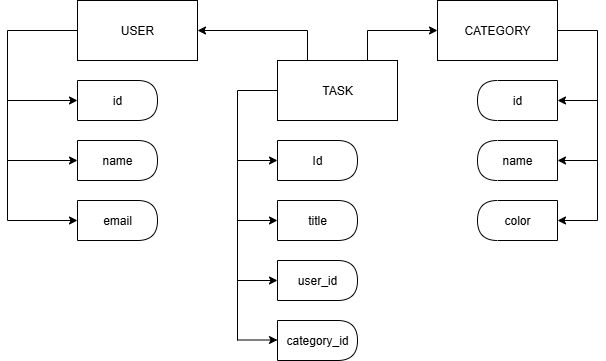

The diagram above was exported from draw.io. Its source (the exported page's mxGraphModel, read from the mxfile embedded in the PNG):
<mxGraphModel dx="1378" dy="846" grid="1" gridSize="10" guides="1" tooltips="1" connect="1" arrows="1" fold="1" page="1" pageScale="1" pageWidth="827" pageHeight="1169" math="0" shadow="0">
  <root>
    <mxCell id="0" />
    <mxCell id="1" parent="0" />
    <mxCell id="LInqKiZrImd_3cLUXNYk-1" value="USER" style="rounded=0;whiteSpace=wrap;html=1;" parent="1" vertex="1">
      <mxGeometry x="180" y="40" width="120" height="60" as="geometry" />
    </mxCell>
    <mxCell id="LInqKiZrImd_3cLUXNYk-29" style="edgeStyle=orthogonalEdgeStyle;rounded=0;orthogonalLoop=1;jettySize=auto;html=1;exitX=0.25;exitY=0;exitDx=0;exitDy=0;entryX=1;entryY=0.5;entryDx=0;entryDy=0;" parent="1" source="LInqKiZrImd_3cLUXNYk-2" target="LInqKiZrImd_3cLUXNYk-1" edge="1">
      <mxGeometry relative="1" as="geometry" />
    </mxCell>
    <mxCell id="LInqKiZrImd_3cLUXNYk-30" style="edgeStyle=orthogonalEdgeStyle;rounded=0;orthogonalLoop=1;jettySize=auto;html=1;exitX=0.75;exitY=0;exitDx=0;exitDy=0;entryX=0;entryY=0.5;entryDx=0;entryDy=0;" parent="1" source="LInqKiZrImd_3cLUXNYk-2" target="LInqKiZrImd_3cLUXNYk-3" edge="1">
      <mxGeometry relative="1" as="geometry" />
    </mxCell>
    <mxCell id="LInqKiZrImd_3cLUXNYk-2" value="TASK" style="rounded=0;whiteSpace=wrap;html=1;" parent="1" vertex="1">
      <mxGeometry x="380" y="100" width="120" height="60" as="geometry" />
    </mxCell>
    <mxCell id="LInqKiZrImd_3cLUXNYk-3" value="CATEGORY" style="rounded=0;whiteSpace=wrap;html=1;" parent="1" vertex="1">
      <mxGeometry x="540" y="40" width="120" height="60" as="geometry" />
    </mxCell>
    <mxCell id="LInqKiZrImd_3cLUXNYk-6" value="id" style="shape=delay;whiteSpace=wrap;html=1;" parent="1" vertex="1">
      <mxGeometry x="180" y="120" width="80" height="40" as="geometry" />
    </mxCell>
    <mxCell id="LInqKiZrImd_3cLUXNYk-7" value="name" style="shape=delay;whiteSpace=wrap;html=1;" parent="1" vertex="1">
      <mxGeometry x="180" y="180" width="80" height="40" as="geometry" />
    </mxCell>
    <mxCell id="LInqKiZrImd_3cLUXNYk-8" value="email" style="shape=delay;whiteSpace=wrap;html=1;" parent="1" vertex="1">
      <mxGeometry x="180" y="240" width="80" height="40" as="geometry" />
    </mxCell>
    <mxCell id="LInqKiZrImd_3cLUXNYk-9" value="name" style="shape=delay;whiteSpace=wrap;html=1;direction=west;" parent="1" vertex="1">
      <mxGeometry x="580" y="180" width="80" height="40" as="geometry" />
    </mxCell>
    <mxCell id="LInqKiZrImd_3cLUXNYk-10" value="id" style="shape=delay;whiteSpace=wrap;html=1;direction=west;" parent="1" vertex="1">
      <mxGeometry x="580" y="120" width="80" height="40" as="geometry" />
    </mxCell>
    <mxCell id="LInqKiZrImd_3cLUXNYk-11" value="color" style="shape=delay;whiteSpace=wrap;html=1;direction=west;" parent="1" vertex="1">
      <mxGeometry x="580" y="240" width="80" height="40" as="geometry" />
    </mxCell>
    <mxCell id="LInqKiZrImd_3cLUXNYk-12" value="user_id" style="shape=delay;whiteSpace=wrap;html=1;" parent="1" vertex="1">
      <mxGeometry x="380" y="300" width="80" height="40" as="geometry" />
    </mxCell>
    <mxCell id="LInqKiZrImd_3cLUXNYk-13" value="title" style="shape=delay;whiteSpace=wrap;html=1;" parent="1" vertex="1">
      <mxGeometry x="380" y="240" width="80" height="40" as="geometry" />
    </mxCell>
    <mxCell id="LInqKiZrImd_3cLUXNYk-14" value="Id" style="shape=delay;whiteSpace=wrap;html=1;" parent="1" vertex="1">
      <mxGeometry x="380" y="180" width="80" height="40" as="geometry" />
    </mxCell>
    <mxCell id="LInqKiZrImd_3cLUXNYk-17" value="" style="endArrow=none;html=1;rounded=0;entryX=0;entryY=0.5;entryDx=0;entryDy=0;" parent="1" target="LInqKiZrImd_3cLUXNYk-1" edge="1">
      <mxGeometry width="50" height="50" relative="1" as="geometry">
        <mxPoint x="110" y="260" as="sourcePoint" />
        <mxPoint x="110" y="80" as="targetPoint" />
        <Array as="points">
          <mxPoint x="110" y="70" />
        </Array>
      </mxGeometry>
    </mxCell>
    <mxCell id="LInqKiZrImd_3cLUXNYk-18" value="" style="endArrow=none;html=1;rounded=0;entryX=0;entryY=0.5;entryDx=0;entryDy=0;" parent="1" target="LInqKiZrImd_3cLUXNYk-2" edge="1">
      <mxGeometry width="50" height="50" relative="1" as="geometry">
        <mxPoint x="340" y="380" as="sourcePoint" />
        <mxPoint x="310" y="370" as="targetPoint" />
        <Array as="points">
          <mxPoint x="340" y="130" />
        </Array>
      </mxGeometry>
    </mxCell>
    <mxCell id="LInqKiZrImd_3cLUXNYk-19" value="" style="endArrow=none;html=1;rounded=0;entryX=1;entryY=0.5;entryDx=0;entryDy=0;" parent="1" target="LInqKiZrImd_3cLUXNYk-3" edge="1">
      <mxGeometry width="50" height="50" relative="1" as="geometry">
        <mxPoint x="700" y="260" as="sourcePoint" />
        <mxPoint x="770" y="170" as="targetPoint" />
        <Array as="points">
          <mxPoint x="700" y="70" />
        </Array>
      </mxGeometry>
    </mxCell>
    <mxCell id="LInqKiZrImd_3cLUXNYk-20" value="" style="endArrow=classic;html=1;rounded=0;entryX=0;entryY=0.5;entryDx=0;entryDy=0;" parent="1" target="LInqKiZrImd_3cLUXNYk-8" edge="1">
      <mxGeometry width="50" height="50" relative="1" as="geometry">
        <mxPoint x="110" y="260" as="sourcePoint" />
        <mxPoint x="180" y="410" as="targetPoint" />
      </mxGeometry>
    </mxCell>
    <mxCell id="LInqKiZrImd_3cLUXNYk-21" value="" style="endArrow=classic;html=1;rounded=0;entryX=0;entryY=0.5;entryDx=0;entryDy=0;" parent="1" target="LInqKiZrImd_3cLUXNYk-7" edge="1">
      <mxGeometry width="50" height="50" relative="1" as="geometry">
        <mxPoint x="110" y="200" as="sourcePoint" />
        <mxPoint x="100" y="410" as="targetPoint" />
      </mxGeometry>
    </mxCell>
    <mxCell id="LInqKiZrImd_3cLUXNYk-22" value="" style="endArrow=classic;html=1;rounded=0;entryX=0;entryY=0.5;entryDx=0;entryDy=0;" parent="1" target="LInqKiZrImd_3cLUXNYk-6" edge="1">
      <mxGeometry width="50" height="50" relative="1" as="geometry">
        <mxPoint x="110" y="140" as="sourcePoint" />
        <mxPoint x="160" y="140" as="targetPoint" />
      </mxGeometry>
    </mxCell>
    <mxCell id="LInqKiZrImd_3cLUXNYk-23" value="" style="endArrow=classic;html=1;rounded=0;entryX=0;entryY=0.5;entryDx=0;entryDy=0;" parent="1" target="LInqKiZrImd_3cLUXNYk-13" edge="1">
      <mxGeometry width="50" height="50" relative="1" as="geometry">
        <mxPoint x="340" y="260" as="sourcePoint" />
        <mxPoint x="280" y="370" as="targetPoint" />
      </mxGeometry>
    </mxCell>
    <mxCell id="LInqKiZrImd_3cLUXNYk-24" value="" style="endArrow=classic;html=1;rounded=0;" parent="1" edge="1">
      <mxGeometry width="50" height="50" relative="1" as="geometry">
        <mxPoint x="340" y="320" as="sourcePoint" />
        <mxPoint x="380" y="320" as="targetPoint" />
      </mxGeometry>
    </mxCell>
    <mxCell id="LInqKiZrImd_3cLUXNYk-25" value="" style="endArrow=classic;html=1;rounded=0;entryX=0;entryY=0.5;entryDx=0;entryDy=0;" parent="1" target="LInqKiZrImd_3cLUXNYk-14" edge="1">
      <mxGeometry width="50" height="50" relative="1" as="geometry">
        <mxPoint x="340" y="200" as="sourcePoint" />
        <mxPoint x="400" y="420" as="targetPoint" />
      </mxGeometry>
    </mxCell>
    <mxCell id="LInqKiZrImd_3cLUXNYk-26" value="" style="endArrow=classic;html=1;rounded=0;entryX=0;entryY=0.5;entryDx=0;entryDy=0;" parent="1" target="LInqKiZrImd_3cLUXNYk-11" edge="1">
      <mxGeometry width="50" height="50" relative="1" as="geometry">
        <mxPoint x="700" y="260" as="sourcePoint" />
        <mxPoint x="720" y="320" as="targetPoint" />
      </mxGeometry>
    </mxCell>
    <mxCell id="LInqKiZrImd_3cLUXNYk-27" value="" style="endArrow=classic;html=1;rounded=0;entryX=0;entryY=0.5;entryDx=0;entryDy=0;" parent="1" target="LInqKiZrImd_3cLUXNYk-9" edge="1">
      <mxGeometry width="50" height="50" relative="1" as="geometry">
        <mxPoint x="700" y="200" as="sourcePoint" />
        <mxPoint x="760" y="310" as="targetPoint" />
      </mxGeometry>
    </mxCell>
    <mxCell id="LInqKiZrImd_3cLUXNYk-28" value="" style="endArrow=classic;html=1;rounded=0;entryX=0;entryY=0.5;entryDx=0;entryDy=0;" parent="1" target="LInqKiZrImd_3cLUXNYk-10" edge="1">
      <mxGeometry width="50" height="50" relative="1" as="geometry">
        <mxPoint x="700" y="140" as="sourcePoint" />
        <mxPoint x="740" y="270" as="targetPoint" />
      </mxGeometry>
    </mxCell>
    <mxCell id="F9dkHcuBO_Ve_agCjH_0-2" value="category_id" style="shape=delay;whiteSpace=wrap;html=1;" vertex="1" parent="1">
      <mxGeometry x="380" y="360" width="80" height="40" as="geometry" />
    </mxCell>
    <mxCell id="F9dkHcuBO_Ve_agCjH_0-3" value="" style="endArrow=classic;html=1;rounded=0;" edge="1" parent="1">
      <mxGeometry width="50" height="50" relative="1" as="geometry">
        <mxPoint x="340" y="379.5" as="sourcePoint" />
        <mxPoint x="380" y="379.5" as="targetPoint" />
      </mxGeometry>
    </mxCell>
  </root>
</mxGraphModel>